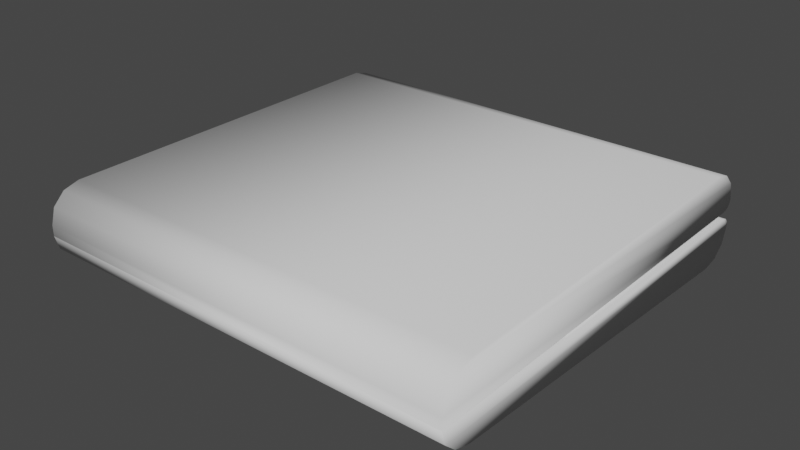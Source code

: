 # Source: Newspaper.blend  (saved by Blender 2.80.75; exported with 4.5.12 LTS)
import bpy
from mathutils import Matrix  # noqa: F401  (used for matrix-valued properties, if any)

bpy.ops.wm.read_factory_settings(use_empty=True)
scene = bpy.context.scene
scene.name = 'Scene'

# ---- collections
col_collection = bpy.data.collections.new('Collection'); scene.collection.children.link(col_collection)

# ---- world
world_world = bpy.data.worlds.new('World'); scene.world = world_world
world_world.use_nodes = True; world_world.node_tree.nodes.clear()
_N = world_world.node_tree.nodes; _L = world_world.node_tree.links
n0 = _N.new('ShaderNodeOutputWorld'); n0.name = 'World Output'; n0.location = (300, 300)
n1 = _N.new('ShaderNodeBackground'); n1.name = 'Background'; n1.location = (10, 300)
n1.inputs[0].default_value = (0.05088, 0.05088, 0.05088, 1.0)
_L.new(n1.outputs[0], n0.inputs[0])
n0.is_active_output = True
world_world.color = (0.05088, 0.05088, 0.05088)
world_world.use_sun_shadow = False
world_world.sun_shadow_jitter_overblur = 0.0

# ---- meshes
me_cube_002 = bpy.data.meshes.new('Cube.002')
me_cube_002.from_pydata([(1.0, -1.0, -0.1), (-1.0, -1.0, -0.1), (-1.0, -1.0, -0.05101), (-1.0, -0.849, 0.1), (-1.0, -0.9798, 0.02449), (-1.0, -0.9245, 0.07977), (-1.0, 0.849, 0.1), (-1.0, 1.0, -0.05101), (-1.0, 0.9245, 0.07977), (-1.0, 0.9798, 0.02449), (1.0, -0.849, 0.1), (1.0, -1.0, -0.05101), (1.0, -0.9245, 0.07977), (1.0, -0.9798, 0.02449), (1.0, 1.0, -0.05101), (1.0, 0.849, 0.1), (1.0, 0.9798, 0.02449), (1.0, 0.9245, 0.07977), (-1.0, -0.8532, -0.2357), (-1.0, -1.0, -0.1), (-1.0, -0.9281, -0.2145), (-1.0, -0.9818, -0.1648), (-1.0, 1.001, -0.1864), (-1.0, 0.8422, -0.3289), (-1.0, 0.9769, -0.2607), (-1.0, 0.9187, -0.3128), (1.0, -1.0, -0.1), (1.0, -0.8532, -0.2357), (1.0, -0.9818, -0.1648), (1.0, -0.9281, -0.2145), (1.0, 0.8422, -0.3289), (1.0, 1.001, -0.1864), (1.0, 0.9187, -0.3128), (1.0, 0.9769, -0.2607), (-1.0, 1.0, -0.05295), (-1.0, 0.9529, -0.1), (-1.0, 0.9937, -0.07647), (-1.0, 0.9765, -0.0937), (1.0, 0.9529, -0.1), (1.0, 1.0, -0.05295), (1.0, 0.9765, -0.0937), (1.0, 0.9937, -0.07647), (-1.0, 0.9569, -0.1366), (-1.0, 1.001, -0.1845), (-1.0, 0.9801, -0.1433), (-1.0, 0.9964, -0.1609), (1.0, 1.001, -0.1845), (1.0, 0.9569, -0.1366), (1.0, 0.9964, -0.1609), (1.0, 0.9801, -0.1433)], [], [(38, 40, 41, 39, 14, 16, 17, 15, 10, 12, 13, 11, 0), (47, 42, 1, 0), (23, 30, 27, 18), (34, 7, 14, 39), (1, 2, 4, 5, 3, 6, 8, 9, 7, 34, 36, 37, 35), (0, 11, 2, 1), (26, 0, 1, 19), (18, 20, 21, 19, 1, 42, 44, 45, 43, 22, 24, 25, 23), (30, 32, 33, 31, 46, 48, 49, 47, 0, 26, 28, 29, 27), (22, 43, 46, 31), (6, 15, 17, 8), (8, 17, 16, 9), (9, 16, 14, 7), (10, 3, 5, 12), (12, 5, 4, 13), (13, 4, 2, 11), (30, 23, 25, 32), (32, 25, 24, 33), (33, 24, 22, 31), (18, 27, 29, 20), (20, 29, 28, 21), (21, 28, 26, 19), (15, 6, 3, 10), (38, 35, 37, 40), (40, 37, 36, 41), (41, 36, 34, 39), (42, 47, 49, 44), (44, 49, 48, 45), (45, 48, 46, 43), (35, 38, 0, 1)])
me_cube_002.polygons.foreach_set('use_smooth', [True] * 30)
_uv = me_cube_002.uv_layers.new(name='UVMap')
_uv.uv.foreach_set('vector', [0.375, 0.5059, 0.3829, 0.5029, 0.4044, 0.5008, 0.4338, 0.5, 0.4362, 0.5, 0.5306, 0.5025, 0.5997, 0.5094, 0.625, 0.5189, 0.625, 0.7311, 0.5997, 0.7406, 0.5306, 0.7475, 0.4362, 0.75, 0.375, 0.75, 0.625, 0.5059, 0.875, 0.5059, 0.875, 0.75, 0.625, 0.75, 0.125, 0.5189, 0.375, 0.5189, 0.375, 0.7311, 0.125, 0.7311, 0.4338, 0.25, 0.4362, 0.25, 0.4362, 0.5, 0.4338, 0.5, 0.375, 0.0, 0.4362, 0.0, 0.5306, 0.002529, 0.5997, 0.009438, 0.625, 0.01888, 0.625, 0.2311, 0.5997, 0.2406, 0.5306, 0.2475, 0.4362, 0.25, 0.4338, 0.25, 0.4044, 0.2492, 0.3829, 0.2471, 0.375, 0.2441, 0.375, 0.75, 0.4362, 0.75, 0.4362, 1.0, 0.375, 1.0, 0.625, 0.75, 0.625, 0.75, 0.625, 1.0, 0.625, 1.0, 0.375, 0.01888, 0.4076, 0.009435, 0.4993, 0.002526, 0.625, 0.0, 0.625, 0.0, 0.625, 0.2441, 0.617, 0.2471, 0.5955, 0.2492, 0.5662, 0.25, 0.5638, 0.25, 0.4698, 0.2475, 0.4009, 0.2406, 0.375, 0.2311, 0.375, 0.5189, 0.4009, 0.5094, 0.4698, 0.5025, 0.5638, 0.5, 0.5662, 0.5, 0.5955, 0.5008, 0.617, 0.5029, 0.625, 0.5059, 0.625, 0.75, 0.625, 0.75, 0.4993, 0.7475, 0.4076, 0.7406, 0.375, 0.7311, 0.5638, 0.25, 0.5662, 0.25, 0.5662, 0.5, 0.5638, 0.5, 0.875, 0.5189, 0.625, 0.5189, 0.625, 0.5094, 0.875, 0.5094, 0.875, 0.5094, 0.625, 0.5094, 0.625, 0.5, 0.875, 0.5, 0.5306, 0.25, 0.5306, 0.5, 0.4362, 0.5, 0.4362, 0.25, 0.625, 0.7311, 0.875, 0.7311, 0.875, 0.7406, 0.625, 0.7406, 0.625, 0.7406, 0.875, 0.7406, 0.875, 0.75, 0.625, 0.75, 0.5306, 0.75, 0.5306, 1.0, 0.4362, 1.0, 0.4362, 0.75, 0.375, 0.5189, 0.125, 0.5189, 0.125, 0.5094, 0.375, 0.5094, 0.375, 0.5094, 0.125, 0.5094, 0.125, 0.5, 0.375, 0.5, 0.4694, 0.5, 0.4694, 0.25, 0.5638, 0.25, 0.5638, 0.5, 0.125, 0.7311, 0.375, 0.7311, 0.375, 0.7406, 0.125, 0.7406, 0.125, 0.7406, 0.375, 0.7406, 0.375, 0.75, 0.125, 0.75, 0.4991, 1.0, 0.4991, 0.75, 0.625, 0.75, 0.625, 1.0, 0.625, 0.5189, 0.875, 0.5189, 0.875, 0.7311, 0.625, 0.7311, 0.375, 0.5059, 0.125, 0.5059, 0.125, 0.5029, 0.375, 0.5029, 0.375, 0.5029, 0.125, 0.5029, 0.125, 0.5, 0.375, 0.5, 0.4044, 0.5, 0.4044, 0.25, 0.4338, 0.25, 0.4338, 0.5, 0.875, 0.5059, 0.625, 0.5059, 0.625, 0.503, 0.875, 0.503, 0.875, 0.503, 0.625, 0.503, 0.625, 0.5, 0.875, 0.5, 0.5953, 0.25, 0.5953, 0.5, 0.5662, 0.5, 0.5662, 0.25, 0.125, 0.5059, 0.375, 0.5059, 0.375, 0.75, 0.125, 0.75])
me_cube_002.use_remesh_preserve_volume = False
me_cube_002.use_remesh_preserve_attributes = False
me_cube_002.use_mirror_vertex_groups = False
me_cube_002.update()

# ---- objects
ob_paper = bpy.data.objects.new('Paper', me_cube_002)

# ---- transforms, parenting, visibility, modifiers, constraints
ob_paper.location = (0.0, 0.0, 4.1)
ob_paper.lineart.crease_threshold = 0.0

# ---- collection membership
col_collection.objects.link(ob_paper)

# ---- scene / render settings (as saved in the file)
scene.frame_start = 1; scene.frame_end = 250; scene.frame_set(1)
scene.render.engine = 'BLENDER_EEVEE_NEXT'
scene.cycles.use_denoising = False
scene.cycles.samples = 128
scene.cycles.sampling_pattern = 'TABULATED_SOBOL'
scene.cycles.use_adaptive_sampling = False
scene.cycles.use_light_tree = False
scene.view_settings.view_transform = 'Filmic'
bpy.context.view_layer.update()

# ---- added for rendering (the .blend has no active camera and no usable light): camera, sun
cam_auto = bpy.data.cameras.new('AutoCamera')
cam_auto.lens = 50.0
cam_auto.sensor_width = 36.0
cam_auto.clip_end = 1000.0
ob_auto_camera = bpy.data.objects.new('AutoCamera', cam_auto)
scene.collection.objects.link(ob_auto_camera)
ob_auto_camera.location = (2.64775, -3.1766, 6.10375)
ob_auto_camera.rotation_euler = (1.09748, -7.21219e-08, 0.694738)
scene.camera = ob_auto_camera
light_auto_sun = bpy.data.lights.new('AutoSun', 'SUN')
light_auto_sun.energy = 3.0
light_auto_sun.angle = 0.0523599
ob_auto_sun = bpy.data.objects.new('AutoSun', light_auto_sun)
scene.collection.objects.link(ob_auto_sun)
ob_auto_sun.rotation_euler = (0.872665, 0.174533, 0.523599)
bpy.context.view_layer.update()
